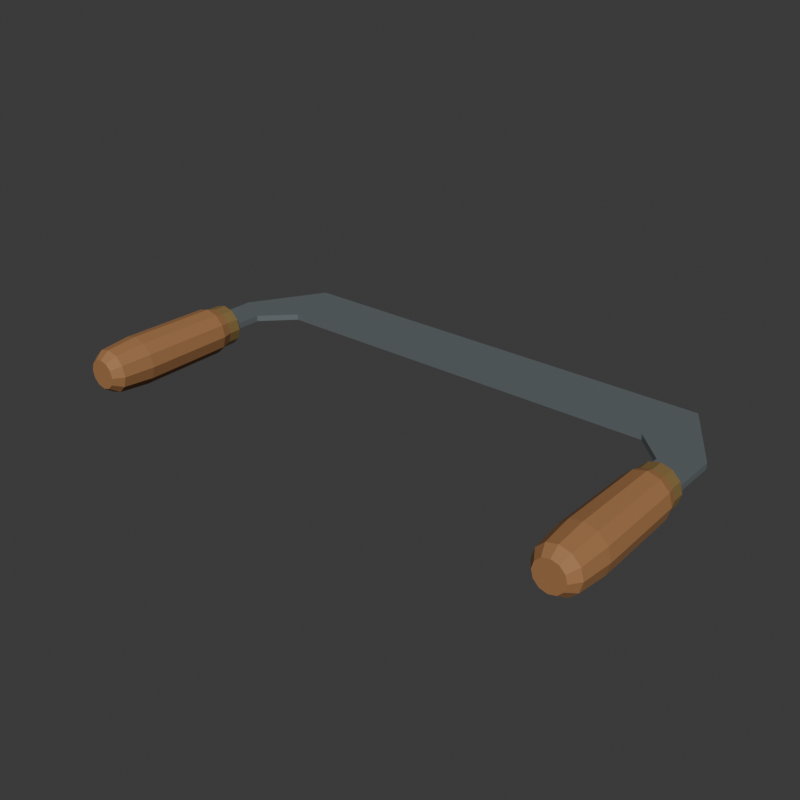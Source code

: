 # Source: source.blend  (saved by Blender 4.3.34; exported with 4.5.12 LTS)
import bpy
from mathutils import Matrix  # noqa: F401  (used for matrix-valued properties, if any)

bpy.ops.wm.read_factory_settings(use_empty=True)
scene = bpy.context.scene
scene.name = 'Scene'

# ---- collections
col_collection = bpy.data.collections.new('Collection'); scene.collection.children.link(col_collection)

# ---- materials (node trees are filled in below, after node groups)
mat_bladesatinsteel = bpy.data.materials.new('BladeSatinSteel')
mat_bladesatinsteel.diffuse_color = (0.34, 0.39, 0.41, 1.0)
mat_handleswarmhardwood = bpy.data.materials.new('HandlesWarmHardwood')
mat_handleswarmhardwood.diffuse_color = (0.36, 0.17, 0.065, 1.0)
mat_collarswarmbrass = bpy.data.materials.new('CollarsWarmBrass')
mat_collarswarmbrass.diffuse_color = (0.45, 0.3, 0.11, 1.0)

# ---- material node trees
mat_bladesatinsteel.use_nodes = True; mat_bladesatinsteel.node_tree.nodes.clear()
_N = mat_bladesatinsteel.node_tree.nodes; _L = mat_bladesatinsteel.node_tree.links
n0 = _N.new('ShaderNodeBsdfPrincipled'); n0.name = 'Principled BSDF'; n0.location = (10, 300)
n0.inputs[0].default_value = (0.34, 0.39, 0.41, 1.0)
n0.inputs[1].default_value = 0.7
n0.inputs[2].default_value = 0.42
n1 = _N.new('ShaderNodeOutputMaterial'); n1.name = 'Material Output'; n1.location = (300, 300)
_L.new(n0.outputs[0], n1.inputs[0])
n1.is_active_output = True
mat_handleswarmhardwood.use_nodes = True; mat_handleswarmhardwood.node_tree.nodes.clear()
_N = mat_handleswarmhardwood.node_tree.nodes; _L = mat_handleswarmhardwood.node_tree.links
n0 = _N.new('ShaderNodeBsdfPrincipled'); n0.name = 'Principled BSDF'; n0.location = (10, 300)
n0.inputs[0].default_value = (0.36, 0.17, 0.065, 1.0)
n0.inputs[2].default_value = 0.78
n1 = _N.new('ShaderNodeOutputMaterial'); n1.name = 'Material Output'; n1.location = (300, 300)
_L.new(n0.outputs[0], n1.inputs[0])
n1.is_active_output = True
mat_collarswarmbrass.use_nodes = True; mat_collarswarmbrass.node_tree.nodes.clear()
_N = mat_collarswarmbrass.node_tree.nodes; _L = mat_collarswarmbrass.node_tree.links
n0 = _N.new('ShaderNodeBsdfPrincipled'); n0.name = 'Principled BSDF'; n0.location = (10, 300)
n0.inputs[0].default_value = (0.45, 0.3, 0.11, 1.0)
n0.inputs[1].default_value = 0.55
n0.inputs[2].default_value = 0.48
n1 = _N.new('ShaderNodeOutputMaterial'); n1.name = 'Material Output'; n1.location = (300, 300)
_L.new(n0.outputs[0], n1.inputs[0])
n1.is_active_output = True

# ---- world
world_world = bpy.data.worlds.new('World'); scene.world = world_world
world_world.use_nodes = True; world_world.node_tree.nodes.clear()
_N = world_world.node_tree.nodes; _L = world_world.node_tree.links
n0 = _N.new('ShaderNodeOutputWorld'); n0.name = 'World Output'; n0.location = (300, 300)
n1 = _N.new('ShaderNodeBackground'); n1.name = 'Background'; n1.location = (10, 300)
n1.inputs[0].default_value = (0.05088, 0.05088, 0.05088, 1.0)
_L.new(n1.outputs[0], n0.inputs[0])
n0.is_active_output = True
world_world.color = (0.05088, 0.05088, 0.05088)
world_world.sun_shadow_jitter_overblur = 0.0

# ---- meshes
me_wholebroadbladeandtworeturnedtangsmesh = bpy.data.meshes.new('WholeBroadBladeAndTwoReturnedTangsMesh')
me_wholebroadbladeandtworeturnedtangsmesh.from_pydata([(-0.27, -0.094, 0.024), (-0.235, -0.094, 0.024), (-0.235, 0.046, 0.024), (-0.205, 0.076, 0.024), (0.205, 0.076, 0.024), (0.235, 0.046, 0.024), (0.235, -0.094, 0.024), (0.27, -0.094, 0.024), (0.27, 0.066, 0.024), (0.225, 0.141, 0.024), (-0.225, 0.141, 0.024), (-0.27, 0.066, 0.024), (-0.27, -0.094, 0.03), (-0.235, -0.094, 0.03), (-0.235, 0.046, 0.03), (-0.205, 0.076, 0.03), (0.205, 0.076, 0.03), (0.235, 0.046, 0.03), (0.235, -0.094, 0.03), (0.27, -0.094, 0.03), (0.27, 0.066, 0.03), (0.225, 0.141, 0.03), (-0.225, 0.141, 0.03), (-0.27, 0.066, 0.03)], [], [(11, 1, 0), (13, 23, 12), (11, 2, 1), (14, 23, 13), (11, 3, 2), (15, 23, 14), (5, 7, 6), (19, 17, 18), (5, 8, 7), (20, 17, 19), (4, 8, 5), (20, 16, 17), (4, 9, 8), (21, 16, 20), (3, 9, 4), (21, 15, 16), (3, 10, 9), (22, 15, 21), (3, 11, 10), (23, 15, 22), (0, 1, 13), (0, 13, 12), (1, 2, 14), (1, 14, 13), (2, 3, 15), (2, 15, 14), (3, 4, 16), (3, 16, 15), (4, 5, 17), (4, 17, 16), (5, 6, 18), (5, 18, 17), (6, 7, 19), (6, 19, 18), (7, 8, 20), (7, 20, 19), (8, 9, 21), (8, 21, 20), (9, 10, 22), (9, 22, 21), (10, 11, 23), (10, 23, 22), (11, 0, 12), (11, 12, 23)])
me_wholebroadbladeandtworeturnedtangsmesh.materials.append(mat_bladesatinsteel)
me_wholebroadbladeandtworeturnedtangsmesh.materials.append(mat_handleswarmhardwood)
me_wholebroadbladeandtworeturnedtangsmesh.materials.append(mat_collarswarmbrass)
me_wholebroadbladeandtworeturnedtangsmesh.update()
me_leftwholeshapedwoodgripmesh = bpy.data.meshes.new('LeftWholeShapedWoodGripMesh')
me_leftwholeshapedwoodgripmesh.from_pydata([(-0.2335, 0.011, 0.025), (-0.236, 0.011, 0.0345), (-0.243, 0.011, 0.04145), (-0.2525, 0.011, 0.044), (-0.262, 0.011, 0.04145), (-0.269, 0.011, 0.0345), (-0.2715, 0.011, 0.025), (-0.269, 0.011, 0.0155), (-0.262, 0.011, 0.008546), (-0.2525, 0.011, 0.006), (-0.243, 0.011, 0.008546), (-0.236, 0.011, 0.0155), (-0.2285, -0.006, 0.025), (-0.2317, -0.006, 0.037), (-0.2405, -0.006, 0.04578), (-0.2525, -0.006, 0.049), (-0.2645, -0.006, 0.04578), (-0.2733, -0.006, 0.037), (-0.2765, -0.006, 0.025), (-0.2733, -0.006, 0.013), (-0.2645, -0.006, 0.004215), (-0.2525, -0.006, 0.001), (-0.2405, -0.006, 0.004215), (-0.2317, -0.006, 0.013), (-0.2275, -0.099, 0.025), (-0.2308, -0.099, 0.0375), (-0.24, -0.099, 0.04665), (-0.2525, -0.099, 0.05), (-0.265, -0.099, 0.04665), (-0.2742, -0.099, 0.0375), (-0.2775, -0.099, 0.025), (-0.2742, -0.099, 0.0125), (-0.265, -0.099, 0.003349), (-0.2525, -0.099, 0.0), (-0.24, -0.099, 0.003349), (-0.2308, -0.099, 0.0125), (-0.2305, -0.131, 0.025), (-0.2334, -0.131, 0.036), (-0.2415, -0.131, 0.04405), (-0.2525, -0.131, 0.047), (-0.2635, -0.131, 0.04405), (-0.2716, -0.131, 0.036), (-0.2745, -0.131, 0.025), (-0.2716, -0.131, 0.014), (-0.2635, -0.131, 0.005947), (-0.2525, -0.131, 0.003), (-0.2415, -0.131, 0.005947), (-0.2334, -0.131, 0.014), (-0.2375, -0.141, 0.025), (-0.2395, -0.141, 0.0325), (-0.245, -0.141, 0.03799), (-0.2525, -0.141, 0.04), (-0.26, -0.141, 0.03799), (-0.2655, -0.141, 0.0325), (-0.2675, -0.141, 0.025), (-0.2655, -0.141, 0.0175), (-0.26, -0.141, 0.01201), (-0.2525, -0.141, 0.01), (-0.245, -0.141, 0.01201), (-0.2395, -0.141, 0.0175), (-0.2525, 0.011, 0.025), (-0.2525, -0.141, 0.025)], [], [(0, 1, 13), (0, 13, 12), (1, 2, 14), (1, 14, 13), (2, 3, 15), (2, 15, 14), (3, 4, 16), (3, 16, 15), (4, 5, 17), (4, 17, 16), (5, 6, 18), (5, 18, 17), (6, 7, 19), (6, 19, 18), (7, 8, 20), (7, 20, 19), (8, 9, 21), (8, 21, 20), (9, 10, 22), (9, 22, 21), (10, 11, 23), (10, 23, 22), (11, 0, 12), (11, 12, 23), (12, 13, 25), (12, 25, 24), (13, 14, 26), (13, 26, 25), (14, 15, 27), (14, 27, 26), (15, 16, 28), (15, 28, 27), (16, 17, 29), (16, 29, 28), (17, 18, 30), (17, 30, 29), (18, 19, 31), (18, 31, 30), (19, 20, 32), (19, 32, 31), (20, 21, 33), (20, 33, 32), (21, 22, 34), (21, 34, 33), (22, 23, 35), (22, 35, 34), (23, 12, 24), (23, 24, 35), (24, 25, 37), (24, 37, 36), (25, 26, 38), (25, 38, 37), (26, 27, 39), (26, 39, 38), (27, 28, 40), (27, 40, 39), (28, 29, 41), (28, 41, 40), (29, 30, 42), (29, 42, 41), (30, 31, 43), (30, 43, 42), (31, 32, 44), (31, 44, 43), (32, 33, 45), (32, 45, 44), (33, 34, 46), (33, 46, 45), (34, 35, 47), (34, 47, 46), (35, 24, 36), (35, 36, 47), (36, 37, 49), (36, 49, 48), (37, 38, 50), (37, 50, 49), (38, 39, 51), (38, 51, 50), (39, 40, 52), (39, 52, 51), (40, 41, 53), (40, 53, 52), (41, 42, 54), (41, 54, 53), (42, 43, 55), (42, 55, 54), (43, 44, 56), (43, 56, 55), (44, 45, 57), (44, 57, 56), (45, 46, 58), (45, 58, 57), (46, 47, 59), (46, 59, 58), (47, 36, 48), (47, 48, 59), (60, 1, 0), (60, 2, 1), (60, 3, 2), (60, 4, 3), (60, 5, 4), (60, 6, 5), (60, 7, 6), (60, 8, 7), (60, 9, 8), (60, 10, 9), (60, 11, 10), (60, 0, 11), (61, 48, 49), (61, 49, 50), (61, 50, 51), (61, 51, 52), (61, 52, 53), (61, 53, 54), (61, 54, 55), (61, 55, 56), (61, 56, 57), (61, 57, 58), (61, 58, 59), (61, 59, 48)])
me_leftwholeshapedwoodgripmesh.polygons.foreach_set('material_index', [1, 1, 1, 1, 1, 1, 1, 1, 1, 1, 1, 1, 1, 1, 1, 1, 1, 1, 1, 1, 1, 1, 1, 1, 1, 1, 1, 1, 1, 1, 1, 1, 1, 1, 1, 1, 1, 1, 1, 1, 1, 1, 1, 1, 1, 1, 1, 1, 1, 1, 1, 1, 1, 1, 1, 1, 1, 1, 1, 1, 1, 1, 1, 1, 1, 1, 1, 1, 1, 1, 1, 1, 1, 1, 1, 1, 1, 1, 1, 1, 1, 1, 1, 1, 1, 1, 1, 1, 1, 1, 1, 1, 1, 1, 1, 1, 1, 1, 1, 1, 1, 1, 1, 1, 1, 1, 1, 1, 1, 1, 1, 1, 1, 1, 1, 1, 1, 1, 1, 1])
me_leftwholeshapedwoodgripmesh.materials.append(mat_bladesatinsteel)
me_leftwholeshapedwoodgripmesh.materials.append(mat_handleswarmhardwood)
me_leftwholeshapedwoodgripmesh.materials.append(mat_collarswarmbrass)
me_leftwholeshapedwoodgripmesh.update()
me_leftwholefixedendcollarmesh = bpy.data.meshes.new('LeftWholeFixedEndCollarMesh')
me_leftwholefixedendcollarmesh.from_pydata([(-0.2525, 0.017, 0.046), (-0.263, 0.017, 0.04319), (-0.2707, 0.017, 0.0355), (-0.2735, 0.017, 0.025), (-0.2707, 0.017, 0.0145), (-0.263, 0.017, 0.006813), (-0.2525, 0.017, 0.004), (-0.242, 0.017, 0.006813), (-0.2343, 0.017, 0.0145), (-0.2315, 0.017, 0.025), (-0.2343, 0.017, 0.0355), (-0.242, 0.017, 0.04319), (-0.2525, -0.002, 0.046), (-0.263, -0.002, 0.04319), (-0.2707, -0.002, 0.0355), (-0.2735, -0.002, 0.025), (-0.2707, -0.002, 0.0145), (-0.263, -0.002, 0.006813), (-0.2525, -0.002, 0.004), (-0.242, -0.002, 0.006813), (-0.2343, -0.002, 0.0145), (-0.2315, -0.002, 0.025), (-0.2343, -0.002, 0.0355), (-0.242, -0.002, 0.04319), (-0.2525, 0.017, 0.025), (-0.2525, -0.002, 0.025)], [], [(0, 1, 13), (0, 13, 12), (1, 2, 14), (1, 14, 13), (2, 3, 15), (2, 15, 14), (3, 4, 16), (3, 16, 15), (4, 5, 17), (4, 17, 16), (5, 6, 18), (5, 18, 17), (6, 7, 19), (6, 19, 18), (7, 8, 20), (7, 20, 19), (8, 9, 21), (8, 21, 20), (9, 10, 22), (9, 22, 21), (10, 11, 23), (10, 23, 22), (11, 0, 12), (11, 12, 23), (24, 1, 0), (24, 2, 1), (24, 3, 2), (24, 4, 3), (24, 5, 4), (24, 6, 5), (24, 7, 6), (24, 8, 7), (24, 9, 8), (24, 10, 9), (24, 11, 10), (24, 0, 11), (25, 12, 13), (25, 13, 14), (25, 14, 15), (25, 15, 16), (25, 16, 17), (25, 17, 18), (25, 18, 19), (25, 19, 20), (25, 20, 21), (25, 21, 22), (25, 22, 23), (25, 23, 12)])
me_leftwholefixedendcollarmesh.polygons.foreach_set('material_index', [2, 2, 2, 2, 2, 2, 2, 2, 2, 2, 2, 2, 2, 2, 2, 2, 2, 2, 2, 2, 2, 2, 2, 2, 2, 2, 2, 2, 2, 2, 2, 2, 2, 2, 2, 2, 2, 2, 2, 2, 2, 2, 2, 2, 2, 2, 2, 2])
me_leftwholefixedendcollarmesh.materials.append(mat_bladesatinsteel)
me_leftwholefixedendcollarmesh.materials.append(mat_handleswarmhardwood)
me_leftwholefixedendcollarmesh.materials.append(mat_collarswarmbrass)
me_leftwholefixedendcollarmesh.update()
me_rightwholeshapedwoodgripmesh = bpy.data.meshes.new('RightWholeShapedWoodGripMesh')
me_rightwholeshapedwoodgripmesh.from_pydata([(0.2715, 0.011, 0.025), (0.269, 0.011, 0.0345), (0.262, 0.011, 0.04145), (0.2525, 0.011, 0.044), (0.243, 0.011, 0.04145), (0.236, 0.011, 0.0345), (0.2335, 0.011, 0.025), (0.236, 0.011, 0.0155), (0.243, 0.011, 0.008546), (0.2525, 0.011, 0.006), (0.262, 0.011, 0.008546), (0.269, 0.011, 0.0155), (0.2765, -0.006, 0.025), (0.2733, -0.006, 0.037), (0.2645, -0.006, 0.04578), (0.2525, -0.006, 0.049), (0.2405, -0.006, 0.04578), (0.2317, -0.006, 0.037), (0.2285, -0.006, 0.025), (0.2317, -0.006, 0.013), (0.2405, -0.006, 0.004215), (0.2525, -0.006, 0.001), (0.2645, -0.006, 0.004215), (0.2733, -0.006, 0.013), (0.2775, -0.099, 0.025), (0.2742, -0.099, 0.0375), (0.265, -0.099, 0.04665), (0.2525, -0.099, 0.05), (0.24, -0.099, 0.04665), (0.2308, -0.099, 0.0375), (0.2275, -0.099, 0.025), (0.2308, -0.099, 0.0125), (0.24, -0.099, 0.003349), (0.2525, -0.099, 0.0), (0.265, -0.099, 0.003349), (0.2742, -0.099, 0.0125), (0.2745, -0.131, 0.025), (0.2716, -0.131, 0.036), (0.2635, -0.131, 0.04405), (0.2525, -0.131, 0.047), (0.2415, -0.131, 0.04405), (0.2334, -0.131, 0.036), (0.2305, -0.131, 0.025), (0.2334, -0.131, 0.014), (0.2415, -0.131, 0.005947), (0.2525, -0.131, 0.003), (0.2635, -0.131, 0.005947), (0.2716, -0.131, 0.014), (0.2675, -0.141, 0.025), (0.2655, -0.141, 0.0325), (0.26, -0.141, 0.03799), (0.2525, -0.141, 0.04), (0.245, -0.141, 0.03799), (0.2395, -0.141, 0.0325), (0.2375, -0.141, 0.025), (0.2395, -0.141, 0.0175), (0.245, -0.141, 0.01201), (0.2525, -0.141, 0.01), (0.26, -0.141, 0.01201), (0.2655, -0.141, 0.0175), (0.2525, 0.011, 0.025), (0.2525, -0.141, 0.025)], [], [(0, 1, 13), (0, 13, 12), (1, 2, 14), (1, 14, 13), (2, 3, 15), (2, 15, 14), (3, 4, 16), (3, 16, 15), (4, 5, 17), (4, 17, 16), (5, 6, 18), (5, 18, 17), (6, 7, 19), (6, 19, 18), (7, 8, 20), (7, 20, 19), (8, 9, 21), (8, 21, 20), (9, 10, 22), (9, 22, 21), (10, 11, 23), (10, 23, 22), (11, 0, 12), (11, 12, 23), (12, 13, 25), (12, 25, 24), (13, 14, 26), (13, 26, 25), (14, 15, 27), (14, 27, 26), (15, 16, 28), (15, 28, 27), (16, 17, 29), (16, 29, 28), (17, 18, 30), (17, 30, 29), (18, 19, 31), (18, 31, 30), (19, 20, 32), (19, 32, 31), (20, 21, 33), (20, 33, 32), (21, 22, 34), (21, 34, 33), (22, 23, 35), (22, 35, 34), (23, 12, 24), (23, 24, 35), (24, 25, 37), (24, 37, 36), (25, 26, 38), (25, 38, 37), (26, 27, 39), (26, 39, 38), (27, 28, 40), (27, 40, 39), (28, 29, 41), (28, 41, 40), (29, 30, 42), (29, 42, 41), (30, 31, 43), (30, 43, 42), (31, 32, 44), (31, 44, 43), (32, 33, 45), (32, 45, 44), (33, 34, 46), (33, 46, 45), (34, 35, 47), (34, 47, 46), (35, 24, 36), (35, 36, 47), (36, 37, 49), (36, 49, 48), (37, 38, 50), (37, 50, 49), (38, 39, 51), (38, 51, 50), (39, 40, 52), (39, 52, 51), (40, 41, 53), (40, 53, 52), (41, 42, 54), (41, 54, 53), (42, 43, 55), (42, 55, 54), (43, 44, 56), (43, 56, 55), (44, 45, 57), (44, 57, 56), (45, 46, 58), (45, 58, 57), (46, 47, 59), (46, 59, 58), (47, 36, 48), (47, 48, 59), (60, 1, 0), (60, 2, 1), (60, 3, 2), (60, 4, 3), (60, 5, 4), (60, 6, 5), (60, 7, 6), (60, 8, 7), (60, 9, 8), (60, 10, 9), (60, 11, 10), (60, 0, 11), (61, 48, 49), (61, 49, 50), (61, 50, 51), (61, 51, 52), (61, 52, 53), (61, 53, 54), (61, 54, 55), (61, 55, 56), (61, 56, 57), (61, 57, 58), (61, 58, 59), (61, 59, 48)])
me_rightwholeshapedwoodgripmesh.polygons.foreach_set('material_index', [1, 1, 1, 1, 1, 1, 1, 1, 1, 1, 1, 1, 1, 1, 1, 1, 1, 1, 1, 1, 1, 1, 1, 1, 1, 1, 1, 1, 1, 1, 1, 1, 1, 1, 1, 1, 1, 1, 1, 1, 1, 1, 1, 1, 1, 1, 1, 1, 1, 1, 1, 1, 1, 1, 1, 1, 1, 1, 1, 1, 1, 1, 1, 1, 1, 1, 1, 1, 1, 1, 1, 1, 1, 1, 1, 1, 1, 1, 1, 1, 1, 1, 1, 1, 1, 1, 1, 1, 1, 1, 1, 1, 1, 1, 1, 1, 1, 1, 1, 1, 1, 1, 1, 1, 1, 1, 1, 1, 1, 1, 1, 1, 1, 1, 1, 1, 1, 1, 1, 1])
me_rightwholeshapedwoodgripmesh.materials.append(mat_bladesatinsteel)
me_rightwholeshapedwoodgripmesh.materials.append(mat_handleswarmhardwood)
me_rightwholeshapedwoodgripmesh.materials.append(mat_collarswarmbrass)
me_rightwholeshapedwoodgripmesh.update()
me_rightwholefixedendcollarmesh = bpy.data.meshes.new('RightWholeFixedEndCollarMesh')
me_rightwholefixedendcollarmesh.from_pydata([(0.2525, 0.017, 0.046), (0.242, 0.017, 0.04319), (0.2343, 0.017, 0.0355), (0.2315, 0.017, 0.025), (0.2343, 0.017, 0.0145), (0.242, 0.017, 0.006813), (0.2525, 0.017, 0.004), (0.263, 0.017, 0.006813), (0.2707, 0.017, 0.0145), (0.2735, 0.017, 0.025), (0.2707, 0.017, 0.0355), (0.263, 0.017, 0.04319), (0.2525, -0.002, 0.046), (0.242, -0.002, 0.04319), (0.2343, -0.002, 0.0355), (0.2315, -0.002, 0.025), (0.2343, -0.002, 0.0145), (0.242, -0.002, 0.006813), (0.2525, -0.002, 0.004), (0.263, -0.002, 0.006813), (0.2707, -0.002, 0.0145), (0.2735, -0.002, 0.025), (0.2707, -0.002, 0.0355), (0.263, -0.002, 0.04319), (0.2525, 0.017, 0.025), (0.2525, -0.002, 0.025)], [], [(0, 1, 13), (0, 13, 12), (1, 2, 14), (1, 14, 13), (2, 3, 15), (2, 15, 14), (3, 4, 16), (3, 16, 15), (4, 5, 17), (4, 17, 16), (5, 6, 18), (5, 18, 17), (6, 7, 19), (6, 19, 18), (7, 8, 20), (7, 20, 19), (8, 9, 21), (8, 21, 20), (9, 10, 22), (9, 22, 21), (10, 11, 23), (10, 23, 22), (11, 0, 12), (11, 12, 23), (24, 1, 0), (24, 2, 1), (24, 3, 2), (24, 4, 3), (24, 5, 4), (24, 6, 5), (24, 7, 6), (24, 8, 7), (24, 9, 8), (24, 10, 9), (24, 11, 10), (24, 0, 11), (25, 12, 13), (25, 13, 14), (25, 14, 15), (25, 15, 16), (25, 16, 17), (25, 17, 18), (25, 18, 19), (25, 19, 20), (25, 20, 21), (25, 21, 22), (25, 22, 23), (25, 23, 12)])
me_rightwholefixedendcollarmesh.polygons.foreach_set('material_index', [2, 2, 2, 2, 2, 2, 2, 2, 2, 2, 2, 2, 2, 2, 2, 2, 2, 2, 2, 2, 2, 2, 2, 2, 2, 2, 2, 2, 2, 2, 2, 2, 2, 2, 2, 2, 2, 2, 2, 2, 2, 2, 2, 2, 2, 2, 2, 2])
me_rightwholefixedendcollarmesh.materials.append(mat_bladesatinsteel)
me_rightwholefixedendcollarmesh.materials.append(mat_handleswarmhardwood)
me_rightwholefixedendcollarmesh.materials.append(mat_collarswarmbrass)
me_rightwholefixedendcollarmesh.update()

# ---- objects
ob_wholebroadbladeandtworeturnedtangs = bpy.data.objects.new('WholeBroadBladeAndTwoReturnedTangs', me_wholebroadbladeandtworeturnedtangsmesh)
ob_leftwholeshapedwoodgrip = bpy.data.objects.new('LeftWholeShapedWoodGrip', me_leftwholeshapedwoodgripmesh)
ob_leftwholefixedendcollar = bpy.data.objects.new('LeftWholeFixedEndCollar', me_leftwholefixedendcollarmesh)
ob_rightwholeshapedwoodgrip = bpy.data.objects.new('RightWholeShapedWoodGrip', me_rightwholeshapedwoodgripmesh)
ob_rightwholefixedendcollar = bpy.data.objects.new('RightWholeFixedEndCollar', me_rightwholefixedendcollarmesh)

# ---- transforms, parenting, visibility, modifiers, constraints
ob_wholebroadbladeandtworeturnedtangs.location = (0.0, 0.0, 0.0)
ob_leftwholeshapedwoodgrip.location = (0.0, 0.0, 0.0)
ob_leftwholefixedendcollar.location = (0.0, 0.0, 0.0)
ob_rightwholeshapedwoodgrip.location = (0.0, 0.0, 0.0)
ob_rightwholefixedendcollar.location = (0.0, 0.0, 0.0)

# ---- collection membership
scene.collection.objects.link(ob_wholebroadbladeandtworeturnedtangs)
scene.collection.objects.link(ob_leftwholeshapedwoodgrip)
scene.collection.objects.link(ob_leftwholefixedendcollar)
scene.collection.objects.link(ob_rightwholeshapedwoodgrip)
scene.collection.objects.link(ob_rightwholefixedendcollar)

# ---- scene / render settings (as saved in the file)
scene.frame_start = 1; scene.frame_end = 250; scene.frame_set(1)
scene.render.engine = 'CYCLES'
scene.render.resolution_x = 640
scene.render.resolution_y = 640
scene.render.use_compositing = False
scene.cycles.use_denoising = False
scene.cycles.samples = 128
scene.cycles.use_adaptive_sampling = False
bpy.context.view_layer.update()

# ---- added for rendering (the .blend has no active camera and no usable light): camera, sun
cam_auto = bpy.data.cameras.new('AutoCamera')
cam_auto.lens = 50.0
cam_auto.sensor_width = 36.0
cam_auto.clip_end = 1000.0
ob_auto_camera = bpy.data.objects.new('AutoCamera', cam_auto)
scene.collection.objects.link(ob_auto_camera)
ob_auto_camera.location = (0.577839, -0.693407, 0.487271)
ob_auto_camera.rotation_euler = (1.09748, -7.21219e-08, 0.694738)
scene.camera = ob_auto_camera
light_auto_sun = bpy.data.lights.new('AutoSun', 'SUN')
light_auto_sun.energy = 3.0
light_auto_sun.angle = 0.0523599
ob_auto_sun = bpy.data.objects.new('AutoSun', light_auto_sun)
scene.collection.objects.link(ob_auto_sun)
ob_auto_sun.rotation_euler = (0.872665, 0.174533, 0.523599)
bpy.context.view_layer.update()
